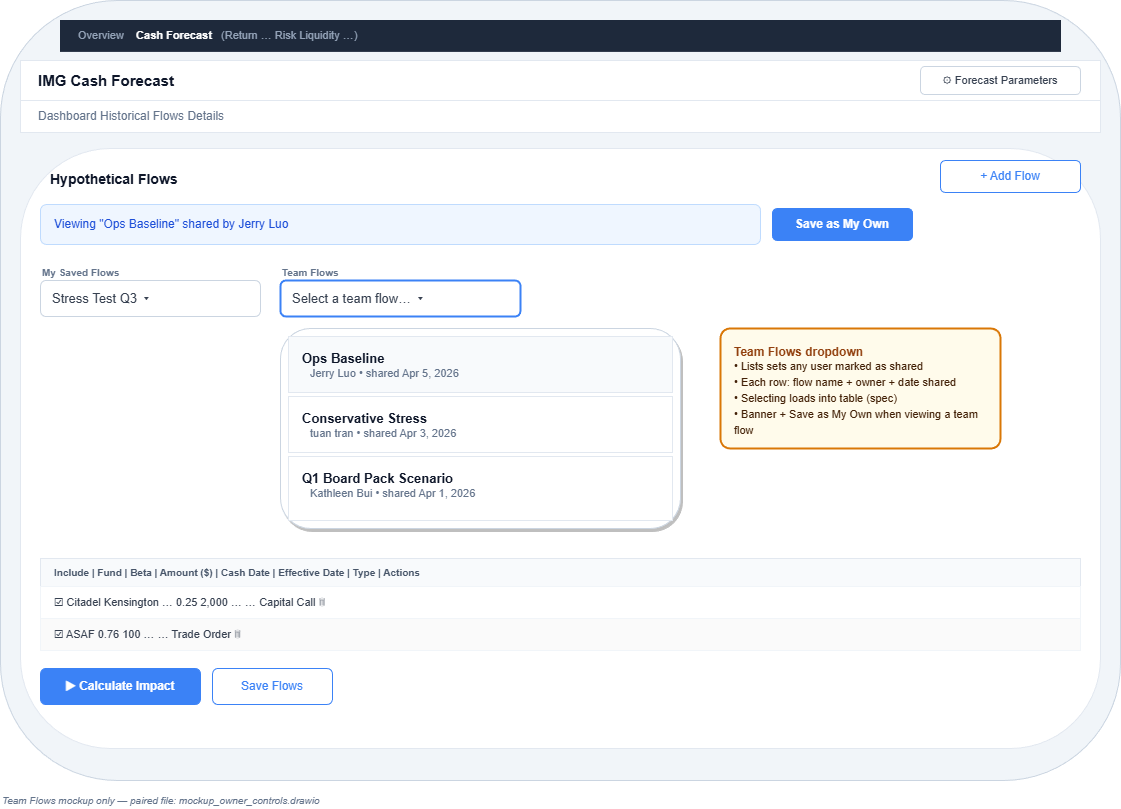

The diagram above was exported from draw.io. Its source (the exported page's mxGraphModel, read from the mxfile embedded in the PNG):
<mxGraphModel dx="1160" dy="570" grid="1" gridSize="10" guides="1" tooltips="1" connect="0" arrows="0" fold="1" page="1" pageScale="1" pageWidth="1200" pageHeight="900" math="0" shadow="0">
  <root>
    <mxCell id="0" />
    <mxCell id="1" parent="0" />
    <mxCell id="canvas" value="" style="rounded=1;whiteSpace=wrap;html=1;fillColor=#f1f5f9;strokeColor=#cbd5e1;strokeWidth=1;" parent="1" vertex="1">
      <mxGeometry x="40" y="72" width="1120" height="780" as="geometry" />
    </mxCell>
    <mxCell id="nav" value="Overview&amp;nbsp; &amp;nbsp;&amp;nbsp;&lt;span style=&quot;color: rgb(255, 255, 255); font-weight: 700;&quot;&gt;&lt;font style=&quot;font-size: 11px;&quot;&gt;Cash Forecast&lt;/font&gt;&lt;/span&gt;&amp;nbsp; &amp;nbsp;(Return …    Risk    Liquidity …)" style="rounded=0;whiteSpace=wrap;html=1;fillColor=#1e293b;strokeColor=#1e293b;fontColor=#94a3b8;fontSize=11;align=left;spacingLeft=16;" parent="1" vertex="1">
      <mxGeometry x="100" y="92" width="1000" height="30.81" as="geometry" />
    </mxCell>
    <mxCell id="pageHdr" value="IMG Cash Forecast" style="rounded=0;whiteSpace=wrap;html=1;fillColor=#ffffff;strokeColor=#e2e8f0;align=left;verticalAlign=middle;spacingLeft=16;fontSize=15;fontStyle=1;fontColor=#0f172a;" parent="1" vertex="1">
      <mxGeometry x="60" y="132" width="1080" height="40" as="geometry" />
    </mxCell>
    <mxCell id="gearBtn" value="⚙ Forecast Parameters" style="rounded=1;whiteSpace=wrap;html=1;fillColor=#ffffff;strokeColor=#cbd5e1;fontSize=11;fontColor=#374151;" parent="1" vertex="1">
      <mxGeometry x="960" y="138" width="160" height="28" as="geometry" />
    </mxCell>
    <mxCell id="subtabs" value="Dashboard    Historical Flows    Details" style="rounded=0;whiteSpace=wrap;html=1;fillColor=#ffffff;strokeColor=#e2e8f0;align=left;spacingLeft=16;fontSize=12;fontColor=#64748b;" parent="1" vertex="1">
      <mxGeometry x="60" y="172" width="1080" height="32" as="geometry" />
    </mxCell>
    <mxCell id="hfCard" value="" style="rounded=1;whiteSpace=wrap;html=1;fillColor=#ffffff;strokeColor=#e2e8f0;strokeWidth=1;" parent="1" vertex="1">
      <mxGeometry x="60" y="220" width="1080" height="600" as="geometry" />
    </mxCell>
    <mxCell id="hfTitle" value="Hypothetical Flows" style="text;html=1;strokeColor=none;fillColor=none;align=left;fontSize=14;fontStyle=1;fontColor=#0f172a;spacingLeft=8;" parent="1" vertex="1">
      <mxGeometry x="80" y="236" width="200" height="24" as="geometry" />
    </mxCell>
    <mxCell id="addFlow" value="+ Add Flow" style="rounded=1;whiteSpace=wrap;html=1;fillColor=#ffffff;strokeColor=#3b82f6;fontColor=#3b82f6;fontSize=12;" parent="1" vertex="1">
      <mxGeometry x="980" y="232" width="140" height="32" as="geometry" />
    </mxCell>
    <mxCell id="banner" value="Viewing &quot;Ops Baseline&quot; shared by Jerry Luo" style="rounded=1;whiteSpace=wrap;html=1;fillColor=#eff6ff;strokeColor=#bfdbfe;fontSize=12;fontColor=#1d4ed8;align=left;spacingLeft=12;verticalAlign=middle;" parent="1" vertex="1">
      <mxGeometry x="80" y="276" width="720" height="40" as="geometry" />
    </mxCell>
    <mxCell id="saveOwn" value="Save as My Own" style="rounded=1;whiteSpace=wrap;html=1;fillColor=#3b82f6;strokeColor=#3b82f6;fontColor=#ffffff;fontSize=12;fontStyle=1;" parent="1" vertex="1">
      <mxGeometry x="812" y="280" width="140" height="32" as="geometry" />
    </mxCell>
    <mxCell id="lblMy" value="My Saved Flows" style="text;html=1;strokeColor=none;fillColor=none;align=left;fontSize=10;fontColor=#64748b;fontStyle=1;" parent="1" vertex="1">
      <mxGeometry x="80" y="332" width="120" height="16" as="geometry" />
    </mxCell>
    <mxCell id="ddlMy" value="Stress Test Q3  ▾" style="rounded=1;whiteSpace=wrap;html=1;fillColor=#ffffff;strokeColor=#cbd5e1;fontSize=13;fontColor=#374151;align=left;spacingLeft=10;" parent="1" vertex="1">
      <mxGeometry x="80" y="352" width="220" height="36" as="geometry" />
    </mxCell>
    <mxCell id="lblTeam" value="Team Flows" style="text;html=1;strokeColor=none;fillColor=none;align=left;fontSize=10;fontColor=#64748b;fontStyle=1;" parent="1" vertex="1">
      <mxGeometry x="320" y="332" width="100" height="16" as="geometry" />
    </mxCell>
    <mxCell id="ddlTeam" value="Select a team flow…  ▾" style="rounded=1;whiteSpace=wrap;html=1;fillColor=#ffffff;strokeColor=#3b82f6;strokeWidth=2;fontSize=13;fontColor=#374151;align=left;spacingLeft=10;" parent="1" vertex="1">
      <mxGeometry x="320" y="352" width="240" height="36" as="geometry" />
    </mxCell>
    <mxCell id="teamPanel" value="" style="rounded=1;whiteSpace=wrap;html=1;fillColor=#ffffff;strokeColor=#cbd5e1;shadow=1;" parent="1" vertex="1">
      <mxGeometry x="320" y="400" width="400" height="200" as="geometry" />
    </mxCell>
    <mxCell id="teamH1" value="Ops Baseline" style="rounded=0;whiteSpace=wrap;html=1;fillColor=#f8fafc;strokeColor=#e2e8f0;align=left;spacingLeft=12;fontSize=13;fontStyle=1;fontColor=#0f172a;verticalAlign=top;spacingTop=8;" parent="1" vertex="1">
      <mxGeometry x="328" y="408" width="384" height="56" as="geometry" />
    </mxCell>
    <mxCell id="teamM1" value="Jerry Luo  •  shared Apr 5, 2026" style="text;html=1;strokeColor=none;fillColor=none;align=left;fontSize=11;fontColor=#64748b;spacingLeft=12;" parent="1" vertex="1">
      <mxGeometry x="336" y="432" width="280" height="20" as="geometry" />
    </mxCell>
    <mxCell id="teamH2" value="Conservative Stress" style="rounded=0;whiteSpace=wrap;html=1;fillColor=#ffffff;strokeColor=#e2e8f0;align=left;spacingLeft=12;fontSize=13;fontStyle=1;fontColor=#0f172a;verticalAlign=top;spacingTop=8;" parent="1" vertex="1">
      <mxGeometry x="328" y="468" width="384" height="56" as="geometry" />
    </mxCell>
    <mxCell id="teamM2" value="tuan tran  •  shared Apr 3, 2026" style="text;html=1;strokeColor=none;fillColor=none;align=left;fontSize=11;fontColor=#64748b;spacingLeft=12;" parent="1" vertex="1">
      <mxGeometry x="336" y="492" width="280" height="20" as="geometry" />
    </mxCell>
    <mxCell id="teamH3" value="Q1 Board Pack Scenario" style="rounded=0;whiteSpace=wrap;html=1;fillColor=#ffffff;strokeColor=#e2e8f0;align=left;spacingLeft=12;fontSize=13;fontStyle=1;fontColor=#0f172a;verticalAlign=top;spacingTop=8;" parent="1" vertex="1">
      <mxGeometry x="328" y="528" width="384" height="64" as="geometry" />
    </mxCell>
    <mxCell id="teamM3" value="Kathleen Bui  •  shared Apr 1, 2026" style="text;html=1;strokeColor=none;fillColor=none;align=left;fontSize=11;fontColor=#64748b;spacingLeft=12;" parent="1" vertex="1">
      <mxGeometry x="336" y="552" width="280" height="20" as="geometry" />
    </mxCell>
    <mxCell id="noteTeam" value="&lt;b style=&quot;font-size:12px;color:#92400e&quot;&gt;Team Flows dropdown&lt;/b&gt;&lt;br&gt;&lt;span style=&quot;font-size:11px;color:#422006;line-height:1.45&quot;&gt;• Lists sets any user marked as shared&lt;br&gt;• Each row: flow name + owner + date shared&lt;br&gt;• Selecting loads into table (spec)&lt;br&gt;• Banner + Save as My Own when viewing a team flow&lt;/span&gt;" style="rounded=1;arcSize=8;whiteSpace=wrap;html=1;fillColor=#FFFBEB;strokeColor=#D97706;strokeWidth=2;fontColor=#422006;fontSize=11;align=left;verticalAlign=top;spacingLeft=12;spacingTop=10;spacingRight=12;spacingBottom=10;" parent="1" vertex="1">
      <mxGeometry x="760" y="400" width="280" height="120" as="geometry" />
    </mxCell>
    <mxCell id="tblHdr" value="Include | Fund | Beta | Amount ($) | Cash Date | Effective Date | Type | Actions" style="rounded=0;whiteSpace=wrap;html=1;fillColor=#f8fafc;strokeColor=#e2e8f0;align=left;spacingLeft=12;fontSize=10;fontColor=#475569;fontStyle=1;" parent="1" vertex="1">
      <mxGeometry x="80" y="630" width="1040" height="28" as="geometry" />
    </mxCell>
    <mxCell id="tblRow" value="☑  Citadel Kensington …   0.25   2,000   …   …   Capital Call   🗑" style="rounded=0;whiteSpace=wrap;html=1;fillColor=#ffffff;strokeColor=#f1f5f9;align=left;spacingLeft=12;fontSize=11;fontColor=#374151;" parent="1" vertex="1">
      <mxGeometry x="80" y="658" width="1040" height="32" as="geometry" />
    </mxCell>
    <mxCell id="tblRow2" value="☑  ASAF   0.76   100   …   …   Trade Order   🗑" style="rounded=0;whiteSpace=wrap;html=1;fillColor=#fafafa;strokeColor=#f1f5f9;align=left;spacingLeft=12;fontSize=11;fontColor=#374151;" parent="1" vertex="1">
      <mxGeometry x="80" y="690" width="1040" height="32" as="geometry" />
    </mxCell>
    <mxCell id="calcBtn" value="▶ Calculate Impact" style="rounded=1;whiteSpace=wrap;html=1;fillColor=#3b82f6;strokeColor=#3b82f6;fontColor=#ffffff;fontSize=12;fontStyle=1;" parent="1" vertex="1">
      <mxGeometry x="80" y="740" width="160" height="36" as="geometry" />
    </mxCell>
    <mxCell id="saveFlowsBtn" value="Save Flows" style="rounded=1;whiteSpace=wrap;html=1;fillColor=#ffffff;strokeColor=#3b82f6;fontColor=#3b82f6;fontSize=12;" parent="1" vertex="1">
      <mxGeometry x="252" y="740" width="120" height="36" as="geometry" />
    </mxCell>
    <mxCell id="legend" value="Team Flows mockup only — paired file: mockup_owner_controls.drawio" style="text;html=1;strokeColor=none;fillColor=none;align=left;fontSize=10;fontColor=#64748b;fontStyle=2;" parent="1" vertex="1">
      <mxGeometry x="40" y="860" width="520" height="20" as="geometry" />
    </mxCell>
  </root>
</mxGraphModel>